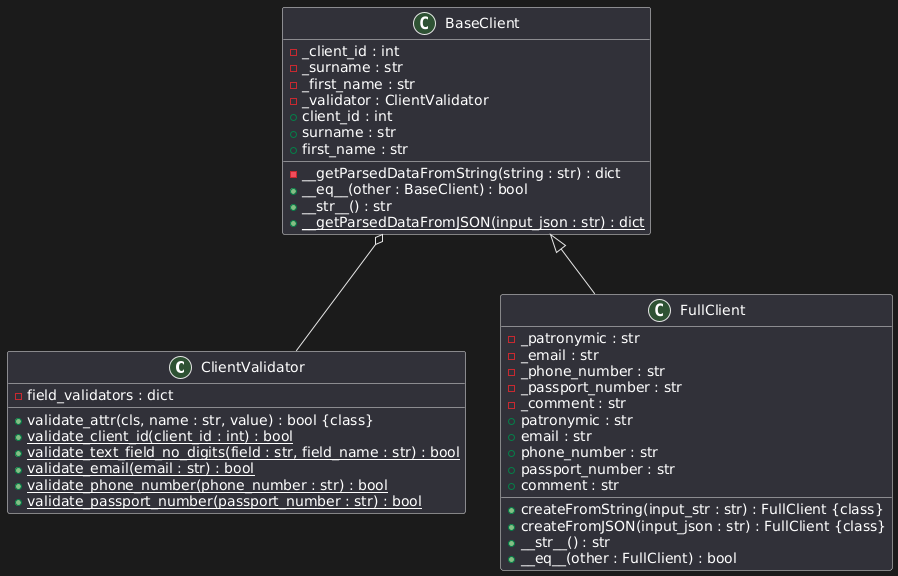

The diagram above was rendered by PlantUML. Its source (embedded in the PNG):
@startuml
class ClientValidator {
    -field_validators : dict
    +validate_attr(cls, name : str, value) : bool {class}
    +validate_client_id(client_id : int) : bool {static}
    +validate_text_field_no_digits(field : str, field_name : str) : bool {static}
    +validate_email(email : str) : bool {static}
    +validate_phone_number(phone_number : str) : bool {static}
    +validate_passport_number(passport_number : str) : bool {static}
}

class BaseClient {
    -_client_id : int
    -_surname : str
    -_first_name : str
    -_validator : ClientValidator
    +client_id : int
    +surname : str
    +first_name : str
    -__getParsedDataFromString(string : str) : dict
    +__eq__(other : BaseClient) : bool
    +__str__() : str
    +__getParsedDataFromJSON(input_json : str) : dict {static}
}

class FullClient {
    -_patronymic : str
    -_email : str
    -_phone_number : str
    -_passport_number : str
    -_comment : str
    +patronymic : str
    +email : str
    +phone_number : str
    +passport_number : str
    +comment : str
    +createFromString(input_str : str) : FullClient {class}
    +createFromJSON(input_json : str) : FullClient {class}
    +__str__() : str
    +__eq__(other : FullClient) : bool
}

BaseClient <|-- FullClient
BaseClient o-- ClientValidator
@enduml